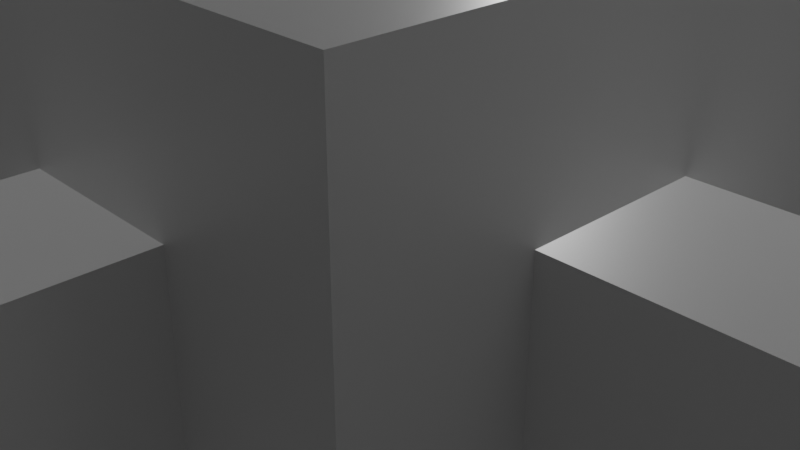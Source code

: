 # Source: asteroid_blockout.blend  (saved by Blender 2.91.10; exported with 4.5.12 LTS)
import bpy
from mathutils import Matrix  # noqa: F401  (used for matrix-valued properties, if any)

bpy.ops.wm.read_factory_settings(use_empty=True)
scene = bpy.context.scene
scene.name = 'Scene'

# ---- collections
col_collection = bpy.data.collections.new('Collection'); scene.collection.children.link(col_collection)

# ---- materials (node trees are filled in below, after node groups)
mat_material = bpy.data.materials.new('Material')
mat_material.alpha_threshold = 0.0
mat_material.use_backface_culling = True
mat_material.use_transparent_shadow = False
mat_material.line_color = (0.0, 0.0, 0.0, 1.0)

# ---- material node trees
mat_material.use_nodes = True; mat_material.node_tree.nodes.clear()
_N = mat_material.node_tree.nodes; _L = mat_material.node_tree.links
n0 = _N.new('ShaderNodeOutputMaterial'); n0.name = 'Material Output'; n0.location = (300, 300)
n1 = _N.new('ShaderNodeBsdfPrincipled'); n1.name = 'Principled BSDF'; n1.location = (10, 300)
n1.distribution = 'GGX'
n1.subsurface_method = 'BURLEY'
n1.inputs[2].default_value = 0.4
n1.inputs[3].default_value = 1.45
n1.inputs[27].default_value = (0.0, 0.0, 0.0, 1.0)
n1.inputs[28].default_value = 1.0
_L.new(n1.outputs[0], n0.inputs[0])
n0.is_active_output = True

# ---- world
world_world = bpy.data.worlds.new('World'); scene.world = world_world
world_world.use_nodes = True; world_world.node_tree.nodes.clear()
_N = world_world.node_tree.nodes; _L = world_world.node_tree.links
n0 = _N.new('ShaderNodeOutputWorld'); n0.name = 'World Output'; n0.location = (300, 300)
n1 = _N.new('ShaderNodeBackground'); n1.name = 'Background'; n1.location = (10, 300)
n1.inputs[0].default_value = (0.05088, 0.05088, 0.05088, 1.0)
_L.new(n1.outputs[0], n0.inputs[0])
n0.is_active_output = True
world_world.color = (0.05088, 0.05088, 0.05088)
world_world.use_sun_shadow = False
world_world.sun_shadow_jitter_overblur = 0.0

# ---- cameras
cam_camera = bpy.data.cameras.new('Camera')
cam_camera.clip_end = 100.0
cam_camera.ortho_scale = 7.314

# ---- lights
light_light = bpy.data.lights.new('Light', 'POINT')
light_light.transmission_factor = 0.0
light_light.use_shadow = False
light_light.energy = 1000.0
light_light.shadow_soft_size = 0.1
light_light.shadow_maximum_resolution = 0.006
light_light.use_absolute_resolution = True

# ---- meshes
me_cube = bpy.data.meshes.new('Cube')
me_cube.from_pydata([(5.0, 5.0, 4.0), (5.0, 5.0, 0.0), (5.0, -5.0, 4.0), (5.0, -5.0, 0.0), (-5.0, 5.0, 4.0), (-5.0, 5.0, 0.0), (-5.0, -5.0, 4.0), (-5.0, -5.0, 0.0), (-5.0, 4.0, 0.0), (5.0, 4.0, 4.0), (-5.0, 4.0, 4.0), (5.0, 4.0, 0.0), (-5.0, -4.0, 0.0), (5.0, -4.0, 4.0), (-5.0, -4.0, 4.0), (5.0, -4.0, 0.0), (4.0, 5.0, 0.0), (4.0, -5.0, 4.0), (4.0, -5.0, 0.0), (4.0, 5.0, 4.0), (4.0, 4.0, 0.0), (4.0, 4.0, 4.0), (4.0, -4.0, 0.0), (4.0, -4.0, 4.0), (-4.0, 5.0, 0.0), (-4.0, -5.0, 4.0), (-4.0, 4.0, 0.0), (-4.0, -4.0, 0.0), (-4.0, -5.0, 0.0), (-4.0, 5.0, 4.0), (-4.0, 4.0, 4.0), (-4.0, -4.0, 4.0), (3.0, -5.0, 0.0), (3.0, 5.0, 4.0), (3.0, 4.0, 4.0), (3.0, -4.0, 4.0), (3.0, 5.0, 0.0), (3.0, -5.0, 4.0), (3.0, 4.0, 0.0), (3.0, -4.0, 0.0), (-3.0, 5.0, 0.0), (-3.0, -5.0, 4.0), (-3.0, 4.0, 0.0), (-3.0, -4.0, 0.0), (-3.0, -5.0, 0.0), (-3.0, 5.0, 4.0), (-3.0, 4.0, 4.0), (-3.0, -4.0, 4.0), (-5.0, 3.0, 4.0), (5.0, 3.0, 0.0), (-5.0, 3.0, 0.0), (5.0, 3.0, 4.0), (4.0, 3.0, 4.0), (4.0, 3.0, 0.0), (-4.0, 3.0, 0.0), (-4.0, 3.0, 4.0), (3.0, 3.0, 4.0), (3.0, 3.0, 0.0), (-3.0, 3.0, 0.0), (-3.0, 3.0, 4.0), (-5.0, -3.0, 0.0), (5.0, -3.0, 4.0), (4.0, -3.0, 4.0), (4.0, -3.0, 0.0), (-4.0, -3.0, 0.0), (-4.0, -3.0, 4.0), (3.0, -3.0, 4.0), (3.0, -3.0, 0.0), (-3.0, -3.0, 0.0), (-3.0, -3.0, 4.0), (-5.0, -3.0, 4.0), (5.0, -3.0, 0.0), (5.0, 5.0, 2.0), (-5.0, -5.0, 2.0), (5.0, -5.0, 2.0), (-5.0, 5.0, 2.0), (5.0, 4.0, 2.0), (-5.0, 4.0, 2.0), (-5.0, -4.0, 2.0), (5.0, -4.0, 2.0), (4.0, 5.0, 2.0), (4.0, -5.0, 2.0), (-4.0, 5.0, 2.0), (-4.0, -5.0, 2.0), (3.0, -5.0, 2.0), (3.0, 5.0, 2.0), (-3.0, 5.0, 2.0), (-3.0, -5.0, 2.0), (5.0, 3.0, 2.0), (-5.0, 3.0, 2.0), (-5.0, -3.0, 2.0), (5.0, -3.0, 2.0), (-5.0, -5.0, 3.0), (5.0, 5.0, 3.0), (5.0, -5.0, 3.0), (-5.0, 5.0, 3.0), (5.0, 4.0, 3.0), (-5.0, 4.0, 3.0), (-5.0, -4.0, 3.0), (5.0, -4.0, 3.0), (4.0, 5.0, 3.0), (4.0, -5.0, 3.0), (-4.0, 5.0, 3.0), (-4.0, -5.0, 3.0), (3.0, -5.0, 3.0), (3.0, 5.0, 3.0), (-3.0, 5.0, 3.0), (-3.0, -5.0, 3.0), (5.0, 3.0, 3.0), (-5.0, 3.0, 3.0), (-5.0, -3.0, 3.0), (5.0, -3.0, 3.0), (9.0, 4.0, 3.0), (9.0, 4.0, 2.0), (9.0, -4.0, 3.0), (9.0, -4.0, 2.0), (9.0, 3.0, 3.0), (9.0, 3.0, 2.0), (9.0, -3.0, 3.0), (9.0, -3.0, 2.0), (4.0, -9.0, 3.0), (4.0, -9.0, 2.0), (-4.0, -9.0, 3.0), (-4.0, -9.0, 2.0), (3.0, -9.0, 3.0), (3.0, -9.0, 2.0), (-3.0, -9.0, 3.0), (-3.0, -9.0, 2.0), (-9.0, 4.0, 3.0), (-9.0, 4.0, 2.0), (-9.0, -4.0, 3.0), (-9.0, -4.0, 2.0), (-9.0, 3.0, 3.0), (-9.0, 3.0, 2.0), (-9.0, -3.0, 3.0), (-9.0, -3.0, 2.0), (4.0, 10.0, 3.0), (4.0, 10.0, 2.0), (-4.0, 10.0, 3.0), (-4.0, 10.0, 2.0), (3.0, 10.0, 3.0), (3.0, 10.0, 2.0), (-3.0, 10.0, 3.0), (-3.0, 10.0, 2.0), (8.0, -3.0, 3.0), (8.0, -3.0, 2.0), (8.0, -4.0, 3.0), (8.0, -4.0, 2.0), (9.0, -3.0, 8.0), (8.0, -3.0, 8.0), (9.0, -4.0, 7.0), (8.0, -4.0, 7.0), (9.0, -10.0, 7.0), (8.0, -10.0, 7.0), (-3.0, 3.0, 8.0), (3.0, 3.0, 8.0), (3.0, -3.0, 8.0), (-3.0, -3.0, 8.0), (-3.0, 3.0, 13.0), (3.0, 3.0, 13.0), (-3.0, -3.0, 13.0), (6.0, 6.0, 13.0), (6.0, -5.0, 13.0), (14.0, 6.0, 13.0), (14.0, -5.0, 13.0), (-17.0, 6.0, 13.0), (-17.0, -5.0, 13.0), (1.0, -1.0, 13.0), (3.0, -3.0, 13.0), (1.0, -3.0, 13.0), (14.0, 6.0, 16.0), (14.0, -5.0, 16.0), (-17.0, 6.0, 16.0), (-17.0, -5.0, 16.0), (14.0, 4.597, 18.0), (14.0, -3.597, 18.0), (-17.0, 4.597, 18.0), (-17.0, -3.597, 18.0), (14.0, 1.576, 19.0), (14.0, -0.5759, 19.0), (-17.0, 1.576, 19.0), (-17.0, -0.5759, 19.0), (11.0, -9.0, 13.0), (-8.0, -9.0, 13.0), (11.0, -16.0, 13.0), (-8.0, -16.0, 13.0), (8.0, -9.0, 8.0), (9.0, -9.0, 8.0), (8.0, -10.0, 13.0), (9.0, -10.0, 13.0), (9.0, -9.0, 13.0), (8.0, -9.0, 13.0), (11.0, -9.0, 15.0), (-8.0, -9.0, 15.0), (11.0, -16.0, 15.0), (-8.0, -16.0, 15.0), (11.0, -11.0, 17.0), (-8.0, -11.0, 17.0), (11.0, -14.0, 17.0), (-8.0, -14.0, 17.0), (-1.0, -5.0, 15.0), (-1.0, -9.0, 15.0), (1.0, -9.0, 15.0), (1.0, -5.0, 15.0), (-1.0, -9.0, 13.0), (1.0, -9.0, 13.0), (1.0, -5.0, 13.0), (-1.0, -5.0, 13.0), (3.0, -1.0, 13.0)], [], [(31, 25, 6, 14), (103, 92, 6, 25), (97, 95, 4, 10), (22, 18, 3, 15), (99, 94, 2, 13), (100, 93, 0, 19), (93, 96, 9, 0), (16, 20, 11, 1), (109, 97, 10, 48), (29, 30, 10, 4), (92, 98, 14, 6), (111, 99, 13, 61), (63, 22, 15, 71), (65, 31, 14, 70), (61, 13, 23, 62), (67, 39, 22, 63), (0, 9, 21, 19), (36, 38, 20, 16), (105, 100, 19, 33), (39, 32, 18, 22), (94, 101, 17, 2), (13, 2, 17, 23), (12, 7, 28, 27), (95, 102, 29, 4), (5, 8, 26, 24), (60, 12, 27, 64), (69, 47, 31, 65), (45, 46, 30, 29), (107, 103, 25, 41), (47, 41, 25, 31), (23, 17, 37, 35), (101, 104, 37, 17), (19, 21, 34, 33), (62, 23, 35, 66), (43, 44, 32, 39), (106, 105, 33, 45), (40, 42, 38, 36), (68, 43, 39, 67), (64, 27, 43, 68), (24, 26, 42, 40), (102, 106, 45, 29), (27, 28, 44, 43), (35, 37, 41, 47), (104, 107, 41, 37), (33, 34, 46, 45), (66, 35, 47, 69), (34, 56, 59, 46), (26, 54, 58, 42), (42, 58, 57, 38), (21, 52, 56, 34), (46, 59, 55, 30), (8, 50, 54, 26), (38, 57, 53, 20), (9, 51, 52, 21), (30, 55, 48, 10), (20, 53, 49, 11), (96, 108, 51, 9), (110, 109, 48, 70), (98, 110, 70, 14), (56, 155, 154, 59), (54, 64, 68, 58), (58, 68, 67, 57), (52, 62, 66, 56), (59, 69, 65, 55), (50, 60, 64, 54), (57, 67, 63, 53), (51, 61, 62, 52), (55, 65, 70, 48), (53, 63, 71, 49), (108, 111, 61, 51), (49, 71, 91, 88), (12, 60, 90, 78), (60, 50, 89, 90), (11, 49, 88, 76), (32, 44, 87, 84), (24, 40, 86, 82), (40, 36, 85, 86), (18, 32, 84, 81), (44, 28, 83, 87), (5, 24, 82, 75), (3, 18, 81, 74), (36, 16, 80, 85), (71, 15, 79, 91), (7, 12, 78, 73), (50, 8, 77, 89), (1, 11, 76, 72), (16, 1, 72, 80), (15, 3, 74, 79), (8, 5, 75, 77), (28, 7, 73, 83), (88, 91, 111, 108), (109, 132, 128, 97), (90, 89, 109, 110), (145, 119, 118, 144), (84, 87, 107, 104), (82, 139, 138, 102), (86, 85, 105, 106), (87, 127, 126, 107), (83, 123, 127, 87), (75, 82, 102, 95), (74, 81, 101, 94), (102, 138, 142, 106), (96, 112, 116, 108), (73, 78, 98, 92), (90, 135, 131, 78), (72, 76, 96, 93), (80, 72, 93, 100), (79, 74, 94, 99), (77, 75, 95, 97), (83, 73, 92, 103), (113, 117, 116, 112), (119, 115, 114, 118), (76, 113, 112, 96), (146, 114, 115, 147), (108, 116, 117, 88), (88, 117, 113, 76), (147, 115, 119, 145), (121, 125, 124, 120), (127, 123, 122, 126), (107, 126, 122, 103), (103, 122, 123, 83), (81, 121, 120, 101), (84, 125, 121, 81), (101, 120, 124, 104), (104, 124, 125, 84), (131, 135, 134, 130), (133, 129, 128, 132), (98, 130, 134, 110), (78, 131, 130, 98), (89, 133, 132, 109), (110, 134, 135, 90), (97, 128, 129, 77), (77, 129, 133, 89), (139, 143, 142, 138), (141, 137, 136, 140), (100, 136, 137, 80), (85, 141, 140, 105), (80, 137, 141, 85), (105, 140, 136, 100), (86, 143, 139, 82), (106, 142, 143, 86), (79, 147, 145, 91), (99, 146, 147, 79), (111, 144, 146, 99), (91, 145, 144, 111), (149, 186, 191, 188, 153, 151, 146, 144), (152, 189, 190, 187, 148, 118, 114, 150), (118, 148, 149, 144), (146, 151, 150, 114), (66, 156, 155, 56), (69, 157, 156, 66), (59, 154, 157, 69), (155, 156, 168, 208, 159), (157, 154, 158, 160), (154, 155, 159, 158), (162, 164, 163, 161, 159, 208, 168), (163, 164, 171, 175, 179, 178, 174, 170), (166, 165, 172, 176, 180, 181, 177, 173), (165, 161, 163, 170, 172), (174, 178, 180, 176), (171, 173, 177, 175), (178, 179, 181, 180), (175, 177, 181, 179), (172, 170, 174, 176), (156, 157, 160, 168), (183, 204, 201, 193), (151, 153, 152, 150), (190, 189, 188, 191), (186, 187, 190, 191), (182, 184, 194, 192), (185, 183, 193, 195), (192, 194, 198, 196), (195, 193, 197, 199), (194, 195, 199, 198), (184, 185, 195, 194), (202, 201, 200, 203), (202, 192, 196, 197, 193, 201), (182, 192, 202, 205, 191, 190), (201, 204, 207, 200), (198, 199, 197, 196), (205, 202, 203, 206), (166, 207, 206, 162, 168, 169, 160, 158, 159, 161, 165), (159, 158, 160, 169, 167, 208), (164, 162, 206, 203, 200, 207, 166, 173, 171), (205, 204, 183, 185, 184, 182, 190, 189, 188, 191), (206, 207, 204, 205), (153, 188, 189, 152), (148, 187, 186, 149)])
_uv = me_cube.uv_layers.new(name='UVMap')
_uv.uv.foreach_set('vector', [0.8125, 0.6875, 0.8125, 0.75, 0.875, 0.75, 0.875, 0.6875, 0.5625, 0.9375, 0.5625, 1.0, 0.625, 1.0, 0.625, 0.9375, 0.5625, 0.125, 0.5625, 0.25, 0.625, 0.25, 0.625, 0.125, 0.25, 0.6875, 0.25, 0.75, 0.375, 0.75, 0.375, 0.6875, 0.5625, 0.6875, 0.5625, 0.75, 0.625, 0.75, 0.625, 0.6875, 0.5625, 0.375, 0.5625, 0.5, 0.625, 0.5, 0.625, 0.375, 0.5625, 0.5, 0.5625, 0.625, 0.625, 0.625, 0.625, 0.5, 0.25, 0.5, 0.25, 0.625, 0.375, 0.625, 0.375, 0.5, 0.5625, 0.1094, 0.5625, 0.125, 0.625, 0.125, 0.625, 0.1094, 0.8125, 0.5, 0.8125, 0.625, 0.875, 0.625, 0.875, 0.5, 0.5625, 0.0, 0.5625, 0.0625, 0.625, 0.0625, 0.625, 0.0, 0.5625, 0.6758, 0.5625, 0.6875, 0.625, 0.6875, 0.625, 0.6758, 0.25, 0.6758, 0.25, 0.6875, 0.375, 0.6875, 0.375, 0.6758, 0.8125, 0.6758, 0.8125, 0.6875, 0.875, 0.6875, 0.875, 0.6758, 0.625, 0.6758, 0.625, 0.6875, 0.75, 0.6875, 0.75, 0.6758, 0.2188, 0.6758, 0.2188, 0.6875, 0.25, 0.6875, 0.25, 0.6758, 0.625, 0.5, 0.625, 0.625, 0.75, 0.625, 0.75, 0.5, 0.2188, 0.5, 0.2188, 0.625, 0.25, 0.625, 0.25, 0.5, 0.5625, 0.3438, 0.5625, 0.375, 0.625, 0.375, 0.625, 0.3438, 0.2188, 0.6875, 0.2188, 0.75, 0.25, 0.75, 0.25, 0.6875, 0.5625, 0.75, 0.5625, 0.875, 0.625, 0.875, 0.625, 0.75, 0.625, 0.6875, 0.625, 0.75, 0.75, 0.75, 0.75, 0.6875, 0.125, 0.6875, 0.125, 0.75, 0.1875, 0.75, 0.1875, 0.6875, 0.5625, 0.25, 0.5625, 0.3125, 0.625, 0.3125, 0.625, 0.25, 0.125, 0.5, 0.125, 0.625, 0.1875, 0.625, 0.1875, 0.5, 0.125, 0.6758, 0.125, 0.6875, 0.1875, 0.6875, 0.1875, 0.6758, 0.7969, 0.6758, 0.7969, 0.6875, 0.8125, 0.6875, 0.8125, 0.6758, 0.7969, 0.5, 0.7969, 0.625, 0.8125, 0.625, 0.8125, 0.5, 0.5625, 0.9219, 0.5625, 0.9375, 0.625, 0.9375, 0.625, 0.9219, 0.7969, 0.6875, 0.7969, 0.75, 0.8125, 0.75, 0.8125, 0.6875, 0.75, 0.6875, 0.75, 0.75, 0.7812, 0.75, 0.7812, 0.6875, 0.5625, 0.875, 0.5625, 0.9062, 0.625, 0.9062, 0.625, 0.875, 0.75, 0.5, 0.75, 0.625, 0.7812, 0.625, 0.7812, 0.5, 0.75, 0.6758, 0.75, 0.6875, 0.7812, 0.6875, 0.7812, 0.6758, 0.2031, 0.6875, 0.2031, 0.75, 0.2188, 0.75, 0.2188, 0.6875, 0.5625, 0.3281, 0.5625, 0.3438, 0.625, 0.3438, 0.625, 0.3281, 0.2031, 0.5, 0.2031, 0.625, 0.2188, 0.625, 0.2188, 0.5, 0.2031, 0.6758, 0.2031, 0.6875, 0.2188, 0.6875, 0.2188, 0.6758, 0.1875, 0.6758, 0.1875, 0.6875, 0.2031, 0.6875, 0.2031, 0.6758, 0.1875, 0.5, 0.1875, 0.625, 0.2031, 0.625, 0.2031, 0.5, 0.5625, 0.3125, 0.5625, 0.3281, 0.625, 0.3281, 0.625, 0.3125, 0.1875, 0.6875, 0.1875, 0.75, 0.2031, 0.75, 0.2031, 0.6875, 0.7812, 0.6875, 0.7812, 0.75, 0.7969, 0.75, 0.7969, 0.6875, 0.5625, 0.9062, 0.5625, 0.9219, 0.625, 0.9219, 0.625, 0.9062, 0.7812, 0.5, 0.7812, 0.625, 0.7969, 0.625, 0.7969, 0.5, 0.7812, 0.6758, 0.7812, 0.6875, 0.7969, 0.6875, 0.7969, 0.6758, 0.7812, 0.625, 0.7812, 0.6406, 0.7969, 0.6406, 0.7969, 0.625, 0.1875, 0.625, 0.1875, 0.6406, 0.2031, 0.6406, 0.2031, 0.625, 0.2031, 0.625, 0.2031, 0.6406, 0.2188, 0.6406, 0.2188, 0.625, 0.75, 0.625, 0.75, 0.6406, 0.7812, 0.6406, 0.7812, 0.625, 0.7969, 0.625, 0.7969, 0.6406, 0.8125, 0.6406, 0.8125, 0.625, 0.125, 0.625, 0.125, 0.6406, 0.1875, 0.6406, 0.1875, 0.625, 0.2188, 0.625, 0.2188, 0.6406, 0.25, 0.6406, 0.25, 0.625, 0.625, 0.625, 0.625, 0.6406, 0.75, 0.6406, 0.75, 0.625, 0.8125, 0.625, 0.8125, 0.6406, 0.875, 0.6406, 0.875, 0.625, 0.25, 0.625, 0.25, 0.6406, 0.375, 0.6406, 0.375, 0.625, 0.5625, 0.625, 0.5625, 0.6406, 0.625, 0.6406, 0.625, 0.625, 0.5625, 0.07422, 0.5625, 0.1094, 0.625, 0.1094, 0.625, 0.07422, 0.5625, 0.0625, 0.5625, 0.07422, 0.625, 0.07422, 0.625, 0.0625, 0.7812, 0.6406, 0.7812, 0.6406, 0.7969, 0.6406, 0.7969, 0.6406, 0.1875, 0.6406, 0.1875, 0.6758, 0.2031, 0.6758, 0.2031, 0.6406, 0.2031, 0.6406, 0.2031, 0.6758, 0.2188, 0.6758, 0.2188, 0.6406, 0.75, 0.6406, 0.75, 0.6758, 0.7812, 0.6758, 0.7812, 0.6406, 0.7969, 0.6406, 0.7969, 0.6758, 0.8125, 0.6758, 0.8125, 0.6406, 0.125, 0.6406, 0.125, 0.6758, 0.1875, 0.6758, 0.1875, 0.6406, 0.2188, 0.6406, 0.2188, 0.6758, 0.25, 0.6758, 0.25, 0.6406, 0.625, 0.6406, 0.625, 0.6758, 0.75, 0.6758, 0.75, 0.6406, 0.8125, 0.6406, 0.8125, 0.6758, 0.875, 0.6758, 0.875, 0.6406, 0.25, 0.6406, 0.25, 0.6758, 0.375, 0.6758, 0.375, 0.6406, 0.5625, 0.6406, 0.5625, 0.6758, 0.625, 0.6758, 0.625, 0.6406, 0.375, 0.6406, 0.375, 0.6758, 0.5, 0.6758, 0.5, 0.6406, 0.375, 0.0625, 0.375, 0.07422, 0.5, 0.07422, 0.5, 0.0625, 0.375, 0.07422, 0.375, 0.1094, 0.5, 0.1094, 0.5, 0.07422, 0.375, 0.625, 0.375, 0.6406, 0.5, 0.6406, 0.5, 0.625, 0.375, 0.9062, 0.375, 0.9219, 0.5, 0.9219, 0.5, 0.9062, 0.375, 0.3125, 0.375, 0.3281, 0.5, 0.3281, 0.5, 0.3125, 0.375, 0.3281, 0.375, 0.3438, 0.5, 0.3438, 0.5, 0.3281, 0.375, 0.875, 0.375, 0.9062, 0.5, 0.9062, 0.5, 0.875, 0.375, 0.9219, 0.375, 0.9375, 0.5, 0.9375, 0.5, 0.9219, 0.375, 0.25, 0.375, 0.3125, 0.5, 0.3125, 0.5, 0.25, 0.375, 0.75, 0.375, 0.875, 0.5, 0.875, 0.5, 0.75, 0.375, 0.3438, 0.375, 0.375, 0.5, 0.375, 0.5, 0.3438, 0.375, 0.6758, 0.375, 0.6875, 0.5, 0.6875, 0.5, 0.6758, 0.375, 0.0, 0.375, 0.0625, 0.5, 0.0625, 0.5, 0.0, 0.375, 0.1094, 0.375, 0.125, 0.5, 0.125, 0.5, 0.1094, 0.375, 0.5, 0.375, 0.625, 0.5, 0.625, 0.5, 0.5, 0.375, 0.375, 0.375, 0.5, 0.5, 0.5, 0.5, 0.375, 0.375, 0.6875, 0.375, 0.75, 0.5, 0.75, 0.5, 0.6875, 0.375, 0.125, 0.375, 0.25, 0.5, 0.25, 0.5, 0.125, 0.375, 0.9375, 0.375, 1.0, 0.5, 1.0, 0.5, 0.9375, 0.5, 0.6406, 0.5, 0.6758, 0.5625, 0.6758, 0.5625, 0.6406, 0.5625, 0.1094, 0.5625, 0.1094, 0.5625, 0.125, 0.5625, 0.125, 0.5, 0.07422, 0.5, 0.1094, 0.5625, 0.1094, 0.5625, 0.07422, 0.5, 0.6758, 0.5, 0.6758, 0.5625, 0.6758, 0.5625, 0.6758, 0.5, 0.9062, 0.5, 0.9219, 0.5625, 0.9219, 0.5625, 0.9062, 0.5, 0.3125, 0.5, 0.3125, 0.5625, 0.3125, 0.5625, 0.3125, 0.5, 0.3281, 0.5, 0.3438, 0.5625, 0.3438, 0.5625, 0.3281, 0.5, 0.9219, 0.5, 0.9219, 0.5625, 0.9219, 0.5625, 0.9219, 0.5, 0.9375, 0.5, 0.9375, 0.5, 0.9219, 0.5, 0.9219, 0.5, 0.25, 0.5, 0.3125, 0.5625, 0.3125, 0.5625, 0.25, 0.5, 0.75, 0.5, 0.875, 0.5625, 0.875, 0.5625, 0.75, 0.5625, 0.3125, 0.5625, 0.3125, 0.5625, 0.3281, 0.5625, 0.3281, 0.5625, 0.625, 0.5625, 0.625, 0.5625, 0.6406, 0.5625, 0.6406, 0.5, 0.0, 0.5, 0.0625, 0.5625, 0.0625, 0.5625, 0.0, 0.5, 0.07422, 0.5, 0.07422, 0.5, 0.0625, 0.5, 0.0625, 0.5, 0.5, 0.5, 0.625, 0.5625, 0.625, 0.5625, 0.5, 0.5, 0.375, 0.5, 0.5, 0.5625, 0.5, 0.5625, 0.375, 0.5, 0.6875, 0.5, 0.75, 0.5625, 0.75, 0.5625, 0.6875, 0.5, 0.125, 0.5, 0.25, 0.5625, 0.25, 0.5625, 0.125, 0.5, 0.9375, 0.5, 1.0, 0.5625, 1.0, 0.5625, 0.9375, 0.5, 0.625, 0.5, 0.6406, 0.5625, 0.6406, 0.5625, 0.625, 0.5, 0.6758, 0.5, 0.6875, 0.5625, 0.6875, 0.5625, 0.6758, 0.5, 0.625, 0.5, 0.625, 0.5625, 0.625, 0.5625, 0.625, 0.5625, 0.6875, 0.5625, 0.6875, 0.5, 0.6875, 0.5, 0.6875, 0.5625, 0.6406, 0.5625, 0.6406, 0.5, 0.6406, 0.5, 0.6406, 0.5, 0.6406, 0.5, 0.6406, 0.5, 0.625, 0.5, 0.625, 0.5, 0.6875, 0.5, 0.6875, 0.5, 0.6758, 0.5, 0.6758, 0.5, 0.875, 0.5, 0.9062, 0.5625, 0.9062, 0.5625, 0.875, 0.5, 0.9219, 0.5, 0.9375, 0.5625, 0.9375, 0.5625, 0.9219, 0.5625, 0.9219, 0.5625, 0.9219, 0.5625, 0.9375, 0.5625, 0.9375, 0.5625, 0.9375, 0.5625, 0.9375, 0.5, 0.9375, 0.5, 0.9375, 0.5, 0.875, 0.5, 0.875, 0.5625, 0.875, 0.5625, 0.875, 0.5, 0.9062, 0.5, 0.9062, 0.5, 0.875, 0.5, 0.875, 0.5625, 0.875, 0.5625, 0.875, 0.5625, 0.9062, 0.5625, 0.9062, 0.5625, 0.9062, 0.5625, 0.9062, 0.5, 0.9062, 0.5, 0.9062, 0.5, 0.0625, 0.5, 0.07422, 0.5625, 0.07422, 0.5625, 0.0625, 0.5, 0.1094, 0.5, 0.125, 0.5625, 0.125, 0.5625, 0.1094, 0.5625, 0.0625, 0.5625, 0.0625, 0.5625, 0.07422, 0.5625, 0.07422, 0.5, 0.0625, 0.5, 0.0625, 0.5625, 0.0625, 0.5625, 0.0625, 0.5, 0.1094, 0.5, 0.1094, 0.5625, 0.1094, 0.5625, 0.1094, 0.5625, 0.07422, 0.5625, 0.07422, 0.5, 0.07422, 0.5, 0.07422, 0.5625, 0.125, 0.5625, 0.125, 0.5, 0.125, 0.5, 0.125, 0.5, 0.125, 0.5, 0.125, 0.5, 0.1094, 0.5, 0.1094, 0.5, 0.3125, 0.5, 0.3281, 0.5625, 0.3281, 0.5625, 0.3125, 0.5, 0.3438, 0.5, 0.375, 0.5625, 0.375, 0.5625, 0.3438, 0.5625, 0.375, 0.5625, 0.375, 0.5, 0.375, 0.5, 0.375, 0.5, 0.3438, 0.5, 0.3438, 0.5625, 0.3438, 0.5625, 0.3438, 0.5, 0.375, 0.5, 0.375, 0.5, 0.3438, 0.5, 0.3438, 0.5625, 0.3438, 0.5625, 0.3438, 0.5625, 0.375, 0.5625, 0.375, 0.5, 0.3281, 0.5, 0.3281, 0.5, 0.3125, 0.5, 0.3125, 0.5625, 0.3281, 0.5625, 0.3281, 0.5, 0.3281, 0.5, 0.3281, 0.5, 0.6875, 0.5, 0.6875, 0.5, 0.6758, 0.5, 0.6758, 0.5625, 0.6875, 0.5625, 0.6875, 0.5, 0.6875, 0.5, 0.6875, 0.5625, 0.6758, 0.5625, 0.6758, 0.5625, 0.6875, 0.5625, 0.6875, 0.5, 0.6758, 0.5, 0.6758, 0.5625, 0.6758, 0.5625, 0.6758, 0.5625, 0.6758, 0.0, 0.0, 0.0, 0.0, 0.0, 0.0, 0.5625, 0.6875, 0.5625, 0.6875, 0.5625, 0.6875, 0.5625, 0.6758, 0.5625, 0.6875, 0.5625, 0.6875, 0.5625, 0.6875, 0.5625, 0.6875, 0.5625, 0.6758, 0.5625, 0.6758, 0.5625, 0.6875, 0.5625, 0.6875, 0.5625, 0.6758, 0.5625, 0.6758, 0.5625, 0.6758, 0.5625, 0.6758, 0.5625, 0.6875, 0.5625, 0.6875, 0.5625, 0.6875, 0.5625, 0.6875, 0.7812, 0.6758, 0.7812, 0.6758, 0.7812, 0.6406, 0.7812, 0.6406, 0.7969, 0.6758, 0.7969, 0.6758, 0.7812, 0.6758, 0.7812, 0.6758, 0.7969, 0.6406, 0.7969, 0.6406, 0.7969, 0.6758, 0.7969, 0.6758, 0.7812, 0.6406, 0.7812, 0.6758, 0.7812, 0.6758, 0.7812, 0.6582, 0.7812, 0.6406, 0.7969, 0.6758, 0.7969, 0.6406, 0.7969, 0.6406, 0.7969, 0.6758, 0.7969, 0.6406, 0.7812, 0.6406, 0.7812, 0.6406, 0.7969, 0.6406, 0.7812, 0.6758, 0.7812, 0.6758, 0.7812, 0.6406, 0.7812, 0.6406, 0.7812, 0.6406, 0.7812, 0.6582, 0.7812, 0.6758, 0.7812, 0.6406, 0.7812, 0.6758, 0.7812, 0.6758, 0.7812, 0.6758, 0.7812, 0.6758, 0.7812, 0.6406, 0.7812, 0.6406, 0.7812, 0.6406, 0.7969, 0.6758, 0.7969, 0.6406, 0.7969, 0.6406, 0.7969, 0.6406, 0.7969, 0.6406, 0.7969, 0.6758, 0.7969, 0.6758, 0.7969, 0.6758, 0.7969, 0.6406, 0.7812, 0.6406, 0.7812, 0.6406, 0.7812, 0.6406, 0.7969, 0.6406, 0.7812, 0.6406, 0.7812, 0.6406, 0.7969, 0.6406, 0.7969, 0.6406, 0.7812, 0.6758, 0.7969, 0.6758, 0.7969, 0.6758, 0.7812, 0.6758, 0.7812, 0.6406, 0.7812, 0.6758, 0.7969, 0.6758, 0.7969, 0.6406, 0.7812, 0.6758, 0.7969, 0.6758, 0.7969, 0.6758, 0.7812, 0.6758, 0.7969, 0.6406, 0.7812, 0.6406, 0.7812, 0.6406, 0.7969, 0.6406, 0.7812, 0.6758, 0.7969, 0.6758, 0.7969, 0.6758, 0.7812, 0.6758, 0.0, 0.0, 0.0, 0.0, 0.0, 0.0, 0.0, 0.0, 0.5625, 0.6875, 0.5625, 0.6875, 0.5625, 0.6875, 0.5625, 0.6875, 0.5625, 0.6875, 0.5625, 0.6875, 0.5625, 0.6875, 0.5625, 0.6875, 0.5625, 0.6875, 0.5625, 0.6875, 0.5625, 0.6875, 0.5625, 0.6875, 0.0, 0.0, 0.0, 0.0, 0.0, 0.0, 0.0, 0.0, 0.0, 0.0, 0.0, 0.0, 0.0, 0.0, 0.0, 0.0, 0.0, 0.0, 0.0, 0.0, 0.0, 0.0, 0.0, 0.0, 0.0, 0.0, 0.0, 0.0, 0.0, 0.0, 0.0, 0.0, 0.0, 0.0, 0.0, 0.0, 0.0, 0.0, 0.0, 0.0, 0.0, 0.0, 0.0, 0.0, 0.0, 0.0, 0.0, 0.0, 0.0, 0.0, 0.0, 0.0, 0.0, 0.0, 0.0, 0.0, 0.0, 0.0, 0.0, 0.0, 0.0, 0.0, 0.0, 0.0, 0.0, 0.0, 0.0, 0.0, 0.0, 0.0, 0.0, 0.0, 0.0, 0.0, 0.0, 0.0, 0.0, 0.0, 0.0, 0.0, 0.0, 0.0, 0.0, 0.0, 0.0, 0.0, 0.0, 0.0, 0.0, 0.0, 0.0, 0.0, 0.0, 0.0, 0.0, 0.0, 0.0, 0.0, 0.0, 0.0, 0.0, 0.0, 0.0, 0.0, 0.0, 0.0, 0.0, 0.0, 0.0, 0.0, 0.7812, 0.6758, 0.7812, 0.6758, 0.7969, 0.6758, 0.0, 0.0, 0.0, 0.0, 0.0, 0.0, 0.0, 0.0, 0.0, 0.0, 0.7812, 0.6406, 0.7969, 0.6406, 0.7969, 0.6758, 0.7969, 0.6758, 0.7969, 0.6406, 0.7812, 0.6582, 0.7812, 0.6758, 0.7812, 0.6758, 0.0, 0.0, 0.0, 0.0, 0.0, 0.0, 0.0, 0.0, 0.0, 0.0, 0.7969, 0.6758, 0.7812, 0.6758, 0.0, 0.0, 0.0, 0.0, 0.0, 0.0, 0.0, 0.0, 0.0, 0.0, 0.0, 0.0, 0.0, 0.0, 0.0, 0.0, 0.0, 0.0, 0.0, 0.0, 0.0, 0.0, 0.0, 0.0, 0.0, 0.0, 0.0, 0.0, 0.5625, 0.6875, 0.5625, 0.6875, 0.5625, 0.6875, 0.5625, 0.6875, 0.5625, 0.6758, 0.5625, 0.6875, 0.5625, 0.6875, 0.5625, 0.6758])
me_cube.materials.append(mat_material)
me_cube.use_remesh_preserve_volume = False
me_cube.use_remesh_preserve_attributes = False
me_cube.use_mirror_vertex_groups = False
me_cube.update()

# ---- objects
ob_cube = bpy.data.objects.new('Cube', me_cube)
ob_light = bpy.data.objects.new('Light', light_light)
ob_camera = bpy.data.objects.new('Camera', cam_camera)

# ---- transforms, parenting, visibility, modifiers, constraints
ob_cube.location = (0.0, 0.0, 0.0)
ob_cube.lock_rotations_4d = False
ob_cube.empty_display_type = 'ARROWS'
ob_cube.lineart.crease_threshold = 0.0
ob_light.location = (0.0, 2.0, 5.0)
ob_light.rotation_euler = (0.6503, 0.05522, 1.866)
ob_light.lock_rotations_4d = False
ob_light.empty_display_type = 'ARROWS'
ob_light.color = (0.0, 0.0, 0.0, 0.0)
ob_light.lineart.crease_threshold = 0.0
ob_camera.location = (7.359, -6.926, 4.958)
ob_camera.rotation_euler = (1.109, 0.0, 0.8149)
ob_camera.lock_rotations_4d = False
ob_camera.empty_display_type = 'ARROWS'
ob_camera.color = (0.0, 0.0, 0.0, 0.0)
ob_camera.display_type = 'WIRE'
ob_camera.lineart.crease_threshold = 0.0

# ---- collection membership
col_collection.objects.link(ob_cube)
col_collection.objects.link(ob_light)
col_collection.objects.link(ob_camera)

# ---- scene / render settings (as saved in the file)
scene.camera = ob_camera
scene.frame_start = 1; scene.frame_end = 250; scene.frame_set(1)
scene.render.engine = 'BLENDER_EEVEE_NEXT'
scene.cycles.use_denoising = False
scene.cycles.samples = 128
scene.cycles.sampling_pattern = 'TABULATED_SOBOL'
scene.cycles.use_adaptive_sampling = False
scene.cycles.use_light_tree = False
scene.view_settings.view_transform = 'Filmic'
bpy.context.view_layer.update()
